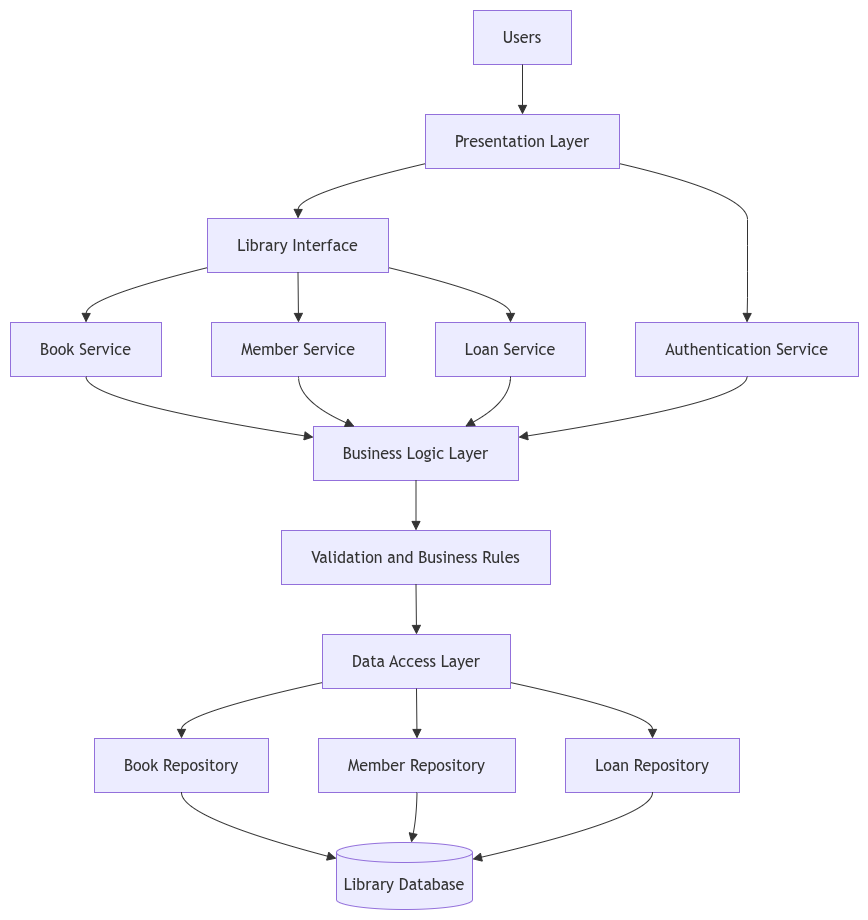

The diagram above was exported from draw.io. Its source (the exported page's mxGraphModel, read from the mxfile embedded in the PNG):
<mxGraphModel dx="1709" dy="955" grid="1" gridSize="10" guides="1" tooltips="0" connect="1" arrows="1" fold="1" page="1" pageScale="1" pageWidth="850" pageHeight="1100" math="0" shadow="0">
  <root>
    <mxCell id="1QFB_ffBnZtMF86TiXrl-0" />
    <mxCell id="1QFB_ffBnZtMF86TiXrl-1" parent="1QFB_ffBnZtMF86TiXrl-0" />
    <UserObject label="" mermaidData="{&#10;  &quot;data&quot;: &quot;flowchart TD\n    A[\&quot;Users\&quot;]\n\n    A --&gt; B[\&quot;Presentation Layer\&quot;]\n\n    B --&gt; C[\&quot;Authentication Service\&quot;]\n    B --&gt; D[\&quot;Library Interface\&quot;]\n\n    D --&gt; E[\&quot;Book Service\&quot;]\n    D --&gt; F[\&quot;Member Service\&quot;]\n    D --&gt; G[\&quot;Loan Service\&quot;]\n\n    E --&gt; H[\&quot;Business Logic Layer\&quot;]\n    F --&gt; H\n    G --&gt; H\n    C --&gt; H\n\n    H --&gt; I[\&quot;Validation and Business Rules\&quot;]\n\n    I --&gt; J[\&quot;Data Access Layer\&quot;]\n\n    J --&gt; K[\&quot;Book Repository\&quot;]\n    J --&gt; L[\&quot;Member Repository\&quot;]\n    J --&gt; M[\&quot;Loan Repository\&quot;]\n\n    K --&gt; N[(\&quot;Library Database\&quot;)]\n    L --&gt; N\n    M --&gt; N&quot;,&#10;  &quot;config&quot;: null&#10;}" id="7U720TVvx0mLYZFIPIKT-0">
      <mxCell connectable="0" parent="1QFB_ffBnZtMF86TiXrl-1" style="group;transparentBounds=1;editIcon=1;lockedGroup=0;groupPadding=10;" vertex="1">
        <mxGeometry as="geometry" />
      </mxCell>
    </UserObject>
    <UserObject label="Users" mermaidId="n:A" mermaidBaseStyle="html=1;whiteSpace=wrap;strokeWidth=1;fillColor=light-dark(#ECECFF,#1f2020);strokeColor=light-dark(#9370DB,#cccccc);fontColor=light-dark(#333333,#cccccc);fontFamily=Trebuchet MS,Verdana,Arial,sans-serif;fontSize=16;" mermaidBaseValue="Users" id="1QFB_ffBnZtMF86TiXrl-2">
      <mxCell parent="7U720TVvx0mLYZFIPIKT-0" style="html=1;whiteSpace=wrap;strokeWidth=1;fillColor=light-dark(#ECECFF,#1f2020);strokeColor=light-dark(#9370DB,#cccccc);fontColor=light-dark(#333333,#cccccc);fontFamily=Trebuchet MS,Verdana,Arial,sans-serif;fontSize=16;" vertex="1">
        <mxGeometry height="54" width="98" x="473" y="10" as="geometry" />
      </mxCell>
    </UserObject>
    <UserObject label="Presentation Layer" mermaidId="n:B" mermaidBaseStyle="html=1;whiteSpace=wrap;strokeWidth=1;fillColor=light-dark(#ECECFF,#1f2020);strokeColor=light-dark(#9370DB,#cccccc);fontColor=light-dark(#333333,#cccccc);fontFamily=Trebuchet MS,Verdana,Arial,sans-serif;fontSize=16;" mermaidBaseValue="Presentation Layer" id="1QFB_ffBnZtMF86TiXrl-3">
      <mxCell parent="7U720TVvx0mLYZFIPIKT-0" style="html=1;whiteSpace=wrap;strokeWidth=1;fillColor=light-dark(#ECECFF,#1f2020);strokeColor=light-dark(#9370DB,#cccccc);fontColor=light-dark(#333333,#cccccc);fontFamily=Trebuchet MS,Verdana,Arial,sans-serif;fontSize=16;" vertex="1">
        <mxGeometry height="54" width="194" x="425" y="114" as="geometry" />
      </mxCell>
    </UserObject>
    <UserObject label="Authentication Service" mermaidId="n:C" mermaidBaseStyle="html=1;whiteSpace=wrap;strokeWidth=1;fillColor=light-dark(#ECECFF,#1f2020);strokeColor=light-dark(#9370DB,#cccccc);fontColor=light-dark(#333333,#cccccc);fontFamily=Trebuchet MS,Verdana,Arial,sans-serif;fontSize=16;" mermaidBaseValue="Authentication Service" id="1QFB_ffBnZtMF86TiXrl-4">
      <mxCell parent="7U720TVvx0mLYZFIPIKT-0" style="html=1;whiteSpace=wrap;strokeWidth=1;fillColor=light-dark(#ECECFF,#1f2020);strokeColor=light-dark(#9370DB,#cccccc);fontColor=light-dark(#333333,#cccccc);fontFamily=Trebuchet MS,Verdana,Arial,sans-serif;fontSize=16;" vertex="1">
        <mxGeometry height="54" width="223" x="635" y="322" as="geometry" />
      </mxCell>
    </UserObject>
    <UserObject label="Library Interface" mermaidId="n:D" mermaidBaseStyle="html=1;whiteSpace=wrap;strokeWidth=1;fillColor=light-dark(#ECECFF,#1f2020);strokeColor=light-dark(#9370DB,#cccccc);fontColor=light-dark(#333333,#cccccc);fontFamily=Trebuchet MS,Verdana,Arial,sans-serif;fontSize=16;" mermaidBaseValue="Library Interface" id="1QFB_ffBnZtMF86TiXrl-5">
      <mxCell parent="7U720TVvx0mLYZFIPIKT-0" style="html=1;whiteSpace=wrap;strokeWidth=1;fillColor=light-dark(#ECECFF,#1f2020);strokeColor=light-dark(#9370DB,#cccccc);fontColor=light-dark(#333333,#cccccc);fontFamily=Trebuchet MS,Verdana,Arial,sans-serif;fontSize=16;" vertex="1">
        <mxGeometry height="54" width="181" x="207" y="218" as="geometry" />
      </mxCell>
    </UserObject>
    <UserObject label="Book Service" mermaidId="n:E" mermaidBaseStyle="html=1;whiteSpace=wrap;strokeWidth=1;fillColor=light-dark(#ECECFF,#1f2020);strokeColor=light-dark(#9370DB,#cccccc);fontColor=light-dark(#333333,#cccccc);fontFamily=Trebuchet MS,Verdana,Arial,sans-serif;fontSize=16;" mermaidBaseValue="Book Service" id="1QFB_ffBnZtMF86TiXrl-6">
      <mxCell parent="7U720TVvx0mLYZFIPIKT-0" style="html=1;whiteSpace=wrap;strokeWidth=1;fillColor=light-dark(#ECECFF,#1f2020);strokeColor=light-dark(#9370DB,#cccccc);fontColor=light-dark(#333333,#cccccc);fontFamily=Trebuchet MS,Verdana,Arial,sans-serif;fontSize=16;" vertex="1">
        <mxGeometry height="54" width="151" x="10" y="322" as="geometry" />
      </mxCell>
    </UserObject>
    <UserObject label="Member Service" mermaidId="n:F" mermaidBaseStyle="html=1;whiteSpace=wrap;strokeWidth=1;fillColor=light-dark(#ECECFF,#1f2020);strokeColor=light-dark(#9370DB,#cccccc);fontColor=light-dark(#333333,#cccccc);fontFamily=Trebuchet MS,Verdana,Arial,sans-serif;fontSize=16;" mermaidBaseValue="Member Service" id="1QFB_ffBnZtMF86TiXrl-7">
      <mxCell parent="7U720TVvx0mLYZFIPIKT-0" style="html=1;whiteSpace=wrap;strokeWidth=1;fillColor=light-dark(#ECECFF,#1f2020);strokeColor=light-dark(#9370DB,#cccccc);fontColor=light-dark(#333333,#cccccc);fontFamily=Trebuchet MS,Verdana,Arial,sans-serif;fontSize=16;" vertex="1">
        <mxGeometry height="54" width="174" x="211" y="322" as="geometry" />
      </mxCell>
    </UserObject>
    <UserObject label="Loan Service" mermaidId="n:G" mermaidBaseStyle="html=1;whiteSpace=wrap;strokeWidth=1;fillColor=light-dark(#ECECFF,#1f2020);strokeColor=light-dark(#9370DB,#cccccc);fontColor=light-dark(#333333,#cccccc);fontFamily=Trebuchet MS,Verdana,Arial,sans-serif;fontSize=16;" mermaidBaseValue="Loan Service" id="1QFB_ffBnZtMF86TiXrl-8">
      <mxCell parent="7U720TVvx0mLYZFIPIKT-0" style="html=1;whiteSpace=wrap;strokeWidth=1;fillColor=light-dark(#ECECFF,#1f2020);strokeColor=light-dark(#9370DB,#cccccc);fontColor=light-dark(#333333,#cccccc);fontFamily=Trebuchet MS,Verdana,Arial,sans-serif;fontSize=16;" vertex="1">
        <mxGeometry height="54" width="150" x="435" y="322" as="geometry" />
      </mxCell>
    </UserObject>
    <UserObject label="Business Logic Layer" mermaidId="n:H" mermaidBaseStyle="html=1;whiteSpace=wrap;strokeWidth=1;fillColor=light-dark(#ECECFF,#1f2020);strokeColor=light-dark(#9370DB,#cccccc);fontColor=light-dark(#333333,#cccccc);fontFamily=Trebuchet MS,Verdana,Arial,sans-serif;fontSize=16;" mermaidBaseValue="Business Logic Layer" id="1QFB_ffBnZtMF86TiXrl-9">
      <mxCell parent="7U720TVvx0mLYZFIPIKT-0" style="html=1;whiteSpace=wrap;strokeWidth=1;fillColor=light-dark(#ECECFF,#1f2020);strokeColor=light-dark(#9370DB,#cccccc);fontColor=light-dark(#333333,#cccccc);fontFamily=Trebuchet MS,Verdana,Arial,sans-serif;fontSize=16;" vertex="1">
        <mxGeometry height="54" width="205" x="313" y="426" as="geometry" />
      </mxCell>
    </UserObject>
    <UserObject label="Validation and Business Rules" mermaidId="n:I" mermaidBaseStyle="html=1;whiteSpace=wrap;strokeWidth=1;fillColor=light-dark(#ECECFF,#1f2020);strokeColor=light-dark(#9370DB,#cccccc);fontColor=light-dark(#333333,#cccccc);fontFamily=Trebuchet MS,Verdana,Arial,sans-serif;fontSize=16;" mermaidBaseValue="Validation and Business Rules" id="1QFB_ffBnZtMF86TiXrl-10">
      <mxCell parent="7U720TVvx0mLYZFIPIKT-0" style="html=1;whiteSpace=wrap;strokeWidth=1;fillColor=light-dark(#ECECFF,#1f2020);strokeColor=light-dark(#9370DB,#cccccc);fontColor=light-dark(#333333,#cccccc);fontFamily=Trebuchet MS,Verdana,Arial,sans-serif;fontSize=16;" vertex="1">
        <mxGeometry height="54" width="269" x="281" y="530" as="geometry" />
      </mxCell>
    </UserObject>
    <UserObject label="Data Access Layer" mermaidId="n:J" mermaidBaseStyle="html=1;whiteSpace=wrap;strokeWidth=1;fillColor=light-dark(#ECECFF,#1f2020);strokeColor=light-dark(#9370DB,#cccccc);fontColor=light-dark(#333333,#cccccc);fontFamily=Trebuchet MS,Verdana,Arial,sans-serif;fontSize=16;" mermaidBaseValue="Data Access Layer" id="1QFB_ffBnZtMF86TiXrl-11">
      <mxCell parent="7U720TVvx0mLYZFIPIKT-0" style="html=1;whiteSpace=wrap;strokeWidth=1;fillColor=light-dark(#ECECFF,#1f2020);strokeColor=light-dark(#9370DB,#cccccc);fontColor=light-dark(#333333,#cccccc);fontFamily=Trebuchet MS,Verdana,Arial,sans-serif;fontSize=16;" vertex="1">
        <mxGeometry height="54" width="188" x="322" y="634" as="geometry" />
      </mxCell>
    </UserObject>
    <UserObject label="Book Repository" mermaidId="n:K" mermaidBaseStyle="html=1;whiteSpace=wrap;strokeWidth=1;fillColor=light-dark(#ECECFF,#1f2020);strokeColor=light-dark(#9370DB,#cccccc);fontColor=light-dark(#333333,#cccccc);fontFamily=Trebuchet MS,Verdana,Arial,sans-serif;fontSize=16;" mermaidBaseValue="Book Repository" id="1QFB_ffBnZtMF86TiXrl-12">
      <mxCell parent="7U720TVvx0mLYZFIPIKT-0" style="html=1;whiteSpace=wrap;strokeWidth=1;fillColor=light-dark(#ECECFF,#1f2020);strokeColor=light-dark(#9370DB,#cccccc);fontColor=light-dark(#333333,#cccccc);fontFamily=Trebuchet MS,Verdana,Arial,sans-serif;fontSize=16;" vertex="1">
        <mxGeometry height="54" width="174" x="94" y="738" as="geometry" />
      </mxCell>
    </UserObject>
    <UserObject label="Member Repository" mermaidId="n:L" mermaidBaseStyle="html=1;whiteSpace=wrap;strokeWidth=1;fillColor=light-dark(#ECECFF,#1f2020);strokeColor=light-dark(#9370DB,#cccccc);fontColor=light-dark(#333333,#cccccc);fontFamily=Trebuchet MS,Verdana,Arial,sans-serif;fontSize=16;" mermaidBaseValue="Member Repository" id="1QFB_ffBnZtMF86TiXrl-13">
      <mxCell parent="7U720TVvx0mLYZFIPIKT-0" style="html=1;whiteSpace=wrap;strokeWidth=1;fillColor=light-dark(#ECECFF,#1f2020);strokeColor=light-dark(#9370DB,#cccccc);fontColor=light-dark(#333333,#cccccc);fontFamily=Trebuchet MS,Verdana,Arial,sans-serif;fontSize=16;" vertex="1">
        <mxGeometry height="54" width="197" x="318" y="738" as="geometry" />
      </mxCell>
    </UserObject>
    <UserObject label="Loan Repository" mermaidId="n:M" mermaidBaseStyle="html=1;whiteSpace=wrap;strokeWidth=1;fillColor=light-dark(#ECECFF,#1f2020);strokeColor=light-dark(#9370DB,#cccccc);fontColor=light-dark(#333333,#cccccc);fontFamily=Trebuchet MS,Verdana,Arial,sans-serif;fontSize=16;" mermaidBaseValue="Loan Repository" id="1QFB_ffBnZtMF86TiXrl-14">
      <mxCell parent="7U720TVvx0mLYZFIPIKT-0" style="html=1;whiteSpace=wrap;strokeWidth=1;fillColor=light-dark(#ECECFF,#1f2020);strokeColor=light-dark(#9370DB,#cccccc);fontColor=light-dark(#333333,#cccccc);fontFamily=Trebuchet MS,Verdana,Arial,sans-serif;fontSize=16;" vertex="1">
        <mxGeometry height="54" width="174" x="565" y="738" as="geometry" />
      </mxCell>
    </UserObject>
    <UserObject label="Library Database" mermaidId="n:N" mermaidBaseStyle="html=1;shape=cylinder3;boundedLbl=1;backgroundOutline=1;size=10;strokeWidth=1;whiteSpace=wrap;fillColor=light-dark(#ECECFF,#1f2020);strokeColor=light-dark(#9370DB,#cccccc);fontColor=light-dark(#333333,#cccccc);fontFamily=Trebuchet MS,Verdana,Arial,sans-serif;fontSize=16;" mermaidBaseValue="Library Database" id="1QFB_ffBnZtMF86TiXrl-15">
      <mxCell parent="7U720TVvx0mLYZFIPIKT-0" style="html=1;shape=cylinder3;boundedLbl=1;backgroundOutline=1;size=10;strokeWidth=1;whiteSpace=wrap;fillColor=light-dark(#ECECFF,#1f2020);strokeColor=light-dark(#9370DB,#cccccc);fontColor=light-dark(#333333,#cccccc);fontFamily=Trebuchet MS,Verdana,Arial,sans-serif;fontSize=16;" vertex="1">
        <mxGeometry height="67" width="136" x="336" y="842" as="geometry" />
      </mxCell>
    </UserObject>
    <UserObject label="" mermaidId="e:A-&gt;B#0" mermaidBaseStyle="curved=1;startArrow=none;endArrow=block;endSize=7;strokeColor=light-dark(#333333,#cccccc);exitX=0.5;exitY=1;entryX=0.5;entryY=0;" mermaidBaseValue="" id="1QFB_ffBnZtMF86TiXrl-16">
      <mxCell edge="1" parent="7U720TVvx0mLYZFIPIKT-0" source="1QFB_ffBnZtMF86TiXrl-2" style="curved=1;startArrow=none;endArrow=block;endSize=7;strokeColor=light-dark(#333333,#cccccc);exitX=0.5;exitY=1;entryX=0.5;entryY=0;" target="1QFB_ffBnZtMF86TiXrl-3">
        <mxGeometry relative="1" as="geometry">
          <Array as="points" />
        </mxGeometry>
      </mxCell>
    </UserObject>
    <UserObject label="" mermaidId="e:B-&gt;C#0" mermaidBaseStyle="curved=1;startArrow=none;endArrow=block;endSize=7;strokeColor=light-dark(#333333,#cccccc);exitX=1;exitY=0.91;entryX=0.5;entryY=0;" mermaidBaseValue="" id="1QFB_ffBnZtMF86TiXrl-17">
      <mxCell edge="1" parent="7U720TVvx0mLYZFIPIKT-0" source="1QFB_ffBnZtMF86TiXrl-3" style="curved=1;startArrow=none;endArrow=block;endSize=7;strokeColor=light-dark(#333333,#cccccc);exitX=1;exitY=0.91;entryX=0.5;entryY=0;" target="1QFB_ffBnZtMF86TiXrl-4">
        <mxGeometry relative="1" as="geometry">
          <Array as="points">
            <mxPoint x="747" y="193" />
            <mxPoint x="747" y="245" />
            <mxPoint x="747" y="297" />
          </Array>
        </mxGeometry>
      </mxCell>
    </UserObject>
    <UserObject label="" mermaidId="e:B-&gt;D#0" mermaidBaseStyle="curved=1;startArrow=none;endArrow=block;endSize=7;strokeColor=light-dark(#333333,#cccccc);exitX=0;exitY=0.91;entryX=0.5;entryY=0;" mermaidBaseValue="" id="1QFB_ffBnZtMF86TiXrl-18">
      <mxCell edge="1" parent="7U720TVvx0mLYZFIPIKT-0" source="1QFB_ffBnZtMF86TiXrl-3" style="curved=1;startArrow=none;endArrow=block;endSize=7;strokeColor=light-dark(#333333,#cccccc);exitX=0;exitY=0.91;entryX=0.5;entryY=0;" target="1QFB_ffBnZtMF86TiXrl-5">
        <mxGeometry relative="1" as="geometry">
          <Array as="points">
            <mxPoint x="298" y="193" />
          </Array>
        </mxGeometry>
      </mxCell>
    </UserObject>
    <UserObject label="" mermaidId="e:D-&gt;E#0" mermaidBaseStyle="curved=1;startArrow=none;endArrow=block;endSize=7;strokeColor=light-dark(#333333,#cccccc);exitX=0;exitY=0.91;entryX=0.5;entryY=0;" mermaidBaseValue="" id="1QFB_ffBnZtMF86TiXrl-19">
      <mxCell edge="1" parent="7U720TVvx0mLYZFIPIKT-0" source="1QFB_ffBnZtMF86TiXrl-5" style="curved=1;startArrow=none;endArrow=block;endSize=7;strokeColor=light-dark(#333333,#cccccc);exitX=0;exitY=0.91;entryX=0.5;entryY=0;" target="1QFB_ffBnZtMF86TiXrl-6">
        <mxGeometry relative="1" as="geometry">
          <Array as="points">
            <mxPoint x="86" y="297" />
          </Array>
        </mxGeometry>
      </mxCell>
    </UserObject>
    <UserObject label="" mermaidId="e:D-&gt;F#0" mermaidBaseStyle="curved=1;startArrow=none;endArrow=block;endSize=7;strokeColor=light-dark(#333333,#cccccc);exitX=0.5;exitY=1;entryX=0.5;entryY=0;" mermaidBaseValue="" id="1QFB_ffBnZtMF86TiXrl-20">
      <mxCell edge="1" parent="7U720TVvx0mLYZFIPIKT-0" source="1QFB_ffBnZtMF86TiXrl-5" style="curved=1;startArrow=none;endArrow=block;endSize=7;strokeColor=light-dark(#333333,#cccccc);exitX=0.5;exitY=1;entryX=0.5;entryY=0;" target="1QFB_ffBnZtMF86TiXrl-7">
        <mxGeometry relative="1" as="geometry">
          <Array as="points" />
        </mxGeometry>
      </mxCell>
    </UserObject>
    <UserObject label="" mermaidId="e:D-&gt;G#0" mermaidBaseStyle="curved=1;startArrow=none;endArrow=block;endSize=7;strokeColor=light-dark(#333333,#cccccc);exitX=1;exitY=0.91;entryX=0.5;entryY=0;" mermaidBaseValue="" id="1QFB_ffBnZtMF86TiXrl-21">
      <mxCell edge="1" parent="7U720TVvx0mLYZFIPIKT-0" source="1QFB_ffBnZtMF86TiXrl-5" style="curved=1;startArrow=none;endArrow=block;endSize=7;strokeColor=light-dark(#333333,#cccccc);exitX=1;exitY=0.91;entryX=0.5;entryY=0;" target="1QFB_ffBnZtMF86TiXrl-8">
        <mxGeometry relative="1" as="geometry">
          <Array as="points">
            <mxPoint x="510" y="297" />
          </Array>
        </mxGeometry>
      </mxCell>
    </UserObject>
    <UserObject label="" mermaidId="e:E-&gt;H#0" mermaidBaseStyle="curved=1;startArrow=none;endArrow=block;endSize=7;strokeColor=light-dark(#333333,#cccccc);exitX=0.5;exitY=1;entryX=0;entryY=0.2;" mermaidBaseValue="" id="1QFB_ffBnZtMF86TiXrl-22">
      <mxCell edge="1" parent="7U720TVvx0mLYZFIPIKT-0" source="1QFB_ffBnZtMF86TiXrl-6" style="curved=1;startArrow=none;endArrow=block;endSize=7;strokeColor=light-dark(#333333,#cccccc);exitX=0.5;exitY=1;entryX=0;entryY=0.2;" target="1QFB_ffBnZtMF86TiXrl-9">
        <mxGeometry relative="1" as="geometry">
          <Array as="points">
            <mxPoint x="86" y="401" />
          </Array>
        </mxGeometry>
      </mxCell>
    </UserObject>
    <UserObject label="" mermaidId="e:F-&gt;H#0" mermaidBaseStyle="curved=1;startArrow=none;endArrow=block;endSize=7;strokeColor=light-dark(#333333,#cccccc);exitX=0.5;exitY=1;entryX=0.2;entryY=0;" mermaidBaseValue="" id="1QFB_ffBnZtMF86TiXrl-23">
      <mxCell edge="1" parent="7U720TVvx0mLYZFIPIKT-0" source="1QFB_ffBnZtMF86TiXrl-7" style="curved=1;startArrow=none;endArrow=block;endSize=7;strokeColor=light-dark(#333333,#cccccc);exitX=0.5;exitY=1;entryX=0.2;entryY=0;" target="1QFB_ffBnZtMF86TiXrl-9">
        <mxGeometry relative="1" as="geometry">
          <Array as="points">
            <mxPoint x="298" y="401" />
          </Array>
        </mxGeometry>
      </mxCell>
    </UserObject>
    <UserObject label="" mermaidId="e:G-&gt;H#0" mermaidBaseStyle="curved=1;startArrow=none;endArrow=block;endSize=7;strokeColor=light-dark(#333333,#cccccc);exitX=0.5;exitY=1;entryX=0.74;entryY=0;" mermaidBaseValue="" id="1QFB_ffBnZtMF86TiXrl-24">
      <mxCell edge="1" parent="7U720TVvx0mLYZFIPIKT-0" source="1QFB_ffBnZtMF86TiXrl-8" style="curved=1;startArrow=none;endArrow=block;endSize=7;strokeColor=light-dark(#333333,#cccccc);exitX=0.5;exitY=1;entryX=0.74;entryY=0;" target="1QFB_ffBnZtMF86TiXrl-9">
        <mxGeometry relative="1" as="geometry">
          <Array as="points">
            <mxPoint x="510" y="401" />
          </Array>
        </mxGeometry>
      </mxCell>
    </UserObject>
    <UserObject label="" mermaidId="e:C-&gt;H#0" mermaidBaseStyle="curved=1;startArrow=none;endArrow=block;endSize=7;strokeColor=light-dark(#333333,#cccccc);exitX=0.5;exitY=1;entryX=1;entryY=0.2;" mermaidBaseValue="" id="1QFB_ffBnZtMF86TiXrl-25">
      <mxCell edge="1" parent="7U720TVvx0mLYZFIPIKT-0" source="1QFB_ffBnZtMF86TiXrl-4" style="curved=1;startArrow=none;endArrow=block;endSize=7;strokeColor=light-dark(#333333,#cccccc);exitX=0.5;exitY=1;entryX=1;entryY=0.2;" target="1QFB_ffBnZtMF86TiXrl-9">
        <mxGeometry relative="1" as="geometry">
          <Array as="points">
            <mxPoint x="747" y="401" />
          </Array>
        </mxGeometry>
      </mxCell>
    </UserObject>
    <UserObject label="" mermaidId="e:H-&gt;I#0" mermaidBaseStyle="curved=1;startArrow=none;endArrow=block;endSize=7;strokeColor=light-dark(#333333,#cccccc);exitX=0.5;exitY=1;entryX=0.5;entryY=0;" mermaidBaseValue="" id="1QFB_ffBnZtMF86TiXrl-26">
      <mxCell edge="1" parent="7U720TVvx0mLYZFIPIKT-0" source="1QFB_ffBnZtMF86TiXrl-9" style="curved=1;startArrow=none;endArrow=block;endSize=7;strokeColor=light-dark(#333333,#cccccc);exitX=0.5;exitY=1;entryX=0.5;entryY=0;" target="1QFB_ffBnZtMF86TiXrl-10">
        <mxGeometry relative="1" as="geometry">
          <Array as="points" />
        </mxGeometry>
      </mxCell>
    </UserObject>
    <UserObject label="" mermaidId="e:I-&gt;J#0" mermaidBaseStyle="curved=1;startArrow=none;endArrow=block;endSize=7;strokeColor=light-dark(#333333,#cccccc);exitX=0.5;exitY=1;entryX=0.5;entryY=0;" mermaidBaseValue="" id="1QFB_ffBnZtMF86TiXrl-27">
      <mxCell edge="1" parent="7U720TVvx0mLYZFIPIKT-0" source="1QFB_ffBnZtMF86TiXrl-10" style="curved=1;startArrow=none;endArrow=block;endSize=7;strokeColor=light-dark(#333333,#cccccc);exitX=0.5;exitY=1;entryX=0.5;entryY=0;" target="1QFB_ffBnZtMF86TiXrl-11">
        <mxGeometry relative="1" as="geometry">
          <Array as="points" />
        </mxGeometry>
      </mxCell>
    </UserObject>
    <UserObject label="" mermaidId="e:J-&gt;K#0" mermaidBaseStyle="curved=1;startArrow=none;endArrow=block;endSize=7;strokeColor=light-dark(#333333,#cccccc);exitX=0;exitY=0.89;entryX=0.5;entryY=0;" mermaidBaseValue="" id="1QFB_ffBnZtMF86TiXrl-28">
      <mxCell edge="1" parent="7U720TVvx0mLYZFIPIKT-0" source="1QFB_ffBnZtMF86TiXrl-11" style="curved=1;startArrow=none;endArrow=block;endSize=7;strokeColor=light-dark(#333333,#cccccc);exitX=0;exitY=0.89;entryX=0.5;entryY=0;" target="1QFB_ffBnZtMF86TiXrl-12">
        <mxGeometry relative="1" as="geometry">
          <Array as="points">
            <mxPoint x="181" y="713" />
          </Array>
        </mxGeometry>
      </mxCell>
    </UserObject>
    <UserObject label="" mermaidId="e:J-&gt;L#0" mermaidBaseStyle="curved=1;startArrow=none;endArrow=block;endSize=7;strokeColor=light-dark(#333333,#cccccc);exitX=0.5;exitY=1;entryX=0.5;entryY=0;" mermaidBaseValue="" id="1QFB_ffBnZtMF86TiXrl-29">
      <mxCell edge="1" parent="7U720TVvx0mLYZFIPIKT-0" source="1QFB_ffBnZtMF86TiXrl-11" style="curved=1;startArrow=none;endArrow=block;endSize=7;strokeColor=light-dark(#333333,#cccccc);exitX=0.5;exitY=1;entryX=0.5;entryY=0;" target="1QFB_ffBnZtMF86TiXrl-13">
        <mxGeometry relative="1" as="geometry">
          <Array as="points" />
        </mxGeometry>
      </mxCell>
    </UserObject>
    <UserObject label="" mermaidId="e:J-&gt;M#0" mermaidBaseStyle="curved=1;startArrow=none;endArrow=block;endSize=7;strokeColor=light-dark(#333333,#cccccc);exitX=1;exitY=0.89;entryX=0.5;entryY=0;" mermaidBaseValue="" id="1QFB_ffBnZtMF86TiXrl-30">
      <mxCell edge="1" parent="7U720TVvx0mLYZFIPIKT-0" source="1QFB_ffBnZtMF86TiXrl-11" style="curved=1;startArrow=none;endArrow=block;endSize=7;strokeColor=light-dark(#333333,#cccccc);exitX=1;exitY=0.89;entryX=0.5;entryY=0;" target="1QFB_ffBnZtMF86TiXrl-14">
        <mxGeometry relative="1" as="geometry">
          <Array as="points">
            <mxPoint x="652" y="713" />
          </Array>
        </mxGeometry>
      </mxCell>
    </UserObject>
    <UserObject label="" mermaidId="e:K-&gt;N#0" mermaidBaseStyle="curved=1;startArrow=none;endArrow=block;endSize=7;strokeColor=light-dark(#333333,#cccccc);exitX=0.5;exitY=1;entryX=0;entryY=0.24;" mermaidBaseValue="" id="1QFB_ffBnZtMF86TiXrl-31">
      <mxCell edge="1" parent="7U720TVvx0mLYZFIPIKT-0" source="1QFB_ffBnZtMF86TiXrl-12" style="curved=1;startArrow=none;endArrow=block;endSize=7;strokeColor=light-dark(#333333,#cccccc);exitX=0.5;exitY=1;entryX=0;entryY=0.24;" target="1QFB_ffBnZtMF86TiXrl-15">
        <mxGeometry relative="1" as="geometry">
          <Array as="points">
            <mxPoint x="181" y="817" />
          </Array>
        </mxGeometry>
      </mxCell>
    </UserObject>
    <UserObject label="" mermaidId="e:L-&gt;N#0" mermaidBaseStyle="curved=1;startArrow=none;endArrow=block;endSize=7;strokeColor=light-dark(#333333,#cccccc);exitX=0.5;exitY=1;entryX=0.55;entryY=0;" mermaidBaseValue="" id="1QFB_ffBnZtMF86TiXrl-32">
      <mxCell edge="1" parent="7U720TVvx0mLYZFIPIKT-0" source="1QFB_ffBnZtMF86TiXrl-13" style="curved=1;startArrow=none;endArrow=block;endSize=7;strokeColor=light-dark(#333333,#cccccc);exitX=0.5;exitY=1;entryX=0.55;entryY=0;" target="1QFB_ffBnZtMF86TiXrl-15">
        <mxGeometry relative="1" as="geometry">
          <Array as="points">
            <mxPoint x="416" y="817" />
          </Array>
        </mxGeometry>
      </mxCell>
    </UserObject>
    <UserObject label="" mermaidId="e:M-&gt;N#0" mermaidBaseStyle="curved=1;startArrow=none;endArrow=block;endSize=7;strokeColor=light-dark(#333333,#cccccc);exitX=0.5;exitY=1;entryX=1;entryY=0.25;" mermaidBaseValue="" id="1QFB_ffBnZtMF86TiXrl-33">
      <mxCell edge="1" parent="7U720TVvx0mLYZFIPIKT-0" source="1QFB_ffBnZtMF86TiXrl-14" style="curved=1;startArrow=none;endArrow=block;endSize=7;strokeColor=light-dark(#333333,#cccccc);exitX=0.5;exitY=1;entryX=1;entryY=0.25;" target="1QFB_ffBnZtMF86TiXrl-15">
        <mxGeometry relative="1" as="geometry">
          <Array as="points">
            <mxPoint x="652" y="817" />
          </Array>
        </mxGeometry>
      </mxCell>
    </UserObject>
  </root>
</mxGraphModel>